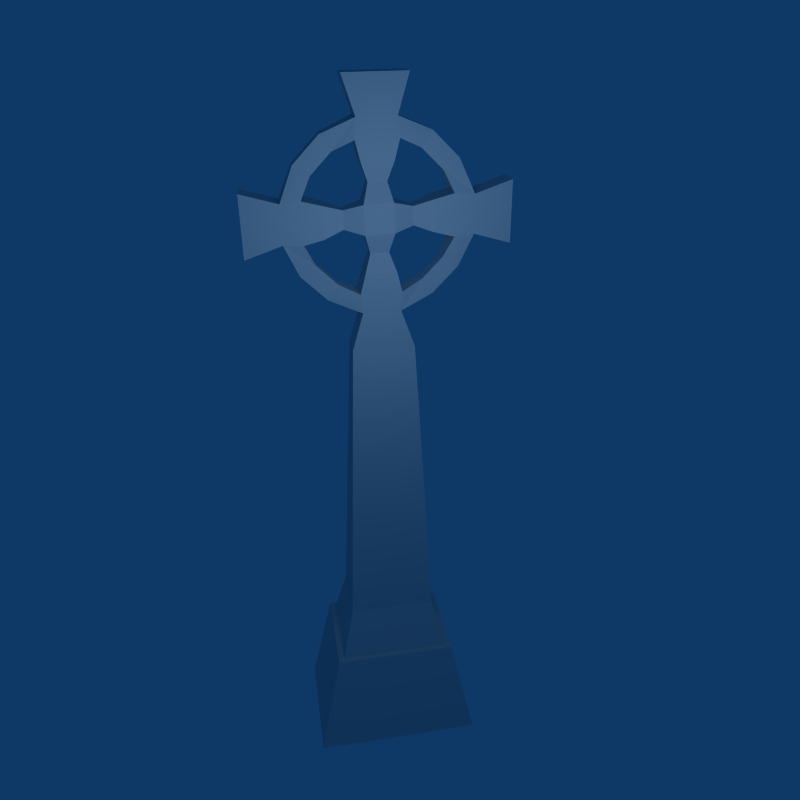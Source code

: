 # Source: Crux.blend  (saved by Blender 2.49.2; exported with 4.5.12 LTS)
import bpy
from mathutils import Matrix  # noqa: F401  (used for matrix-valued properties, if any)

bpy.ops.wm.read_factory_settings(use_empty=True)
scene = bpy.context.scene
scene.name = 'Scene'

# ---- collections
col_collection_1 = bpy.data.collections.new('Collection 1'); scene.collection.children.link(col_collection_1)

# ---- materials (node trees are filled in below, after node groups)
mat_material = bpy.data.materials.new('Material')
mat_material.alpha_threshold = 0.0
mat_material.preview_render_type = 'FLAT'
mat_material.roughness = 0.5
mat_material.specular_intensity = 0.09386
mat_material.line_color = (0.0, 0.0, 0.0, 1.0)

# ---- material node trees

# ---- world
world_world = bpy.data.worlds.new('World'); scene.world = world_world
world_world.color = (0.05656, 0.2208, 0.4)
world_world.use_sun_shadow = False
world_world.sun_shadow_jitter_overblur = 0.0
world_world.cycles.sampling_method = 'MANUAL'
world_world.cycles.sample_map_resolution = 256

# ---- cameras
cam_camera = bpy.data.cameras.new('Camera')
cam_camera.passepartout_alpha = 0.2
cam_camera.clip_end = 100.0
cam_camera.lens = 35.0
cam_camera.ortho_scale = 7.314
cam_camera.show_passepartout = False
cam_camera.show_safe_areas = True
cam_camera.dof.focus_distance = 0.0
cam_camera.dof.aperture_fstop = 128.0

# ---- lights
light_spot = bpy.data.lights.new('Spot', 'POINT')
light_spot.transmission_factor = 0.0
light_spot.cutoff_distance = 30.0
light_spot.energy = 100.0
light_spot.shadow_buffer_clip_start = 1.001
light_spot.shadow_soft_size = 1.0
light_spot.shadow_maximum_resolution = 0.006
light_spot.use_absolute_resolution = True
light_spot.cycles.use_multiple_importance_sampling = False

# ---- meshes
me_cube = bpy.data.meshes.new('Cube')
me_cube.from_pydata([(0.5512, -0.0784, 3.51), (0.8285, -0.0784, 3.236), (0.9798, -0.14, 2.886), (0.9817, -0.14, 2.477), (0.8344, -0.0784, 2.125), (0.56, -0.0784, 1.847), (0.2107, -0.14, 1.696), (-0.199, -0.14, 1.694), (-0.5512, -0.0784, 1.841), (-0.8285, -0.0784, 2.116), (-0.9798, -0.14, 2.465), (-0.9817, -0.14, 2.875), (-0.8344, -0.0784, 3.227), (-0.56, -0.0784, 3.504), (-0.2107, -0.14, 3.656), (0.199, -0.14, 3.658), (0.6628, -0.0784, 3.124), (0.4409, -0.0784, 3.343), (0.7695, -0.14, 2.901), (0.775, -0.14, 2.457), (0.6675, -0.0784, 2.235), (0.448, -0.0784, 2.013), (0.2251, -0.14, 1.906), (-0.2183, -0.14, 1.901), (-0.4409, -0.0784, 2.008), (-0.6628, -0.0784, 2.228), (-0.7695, -0.14, 2.451), (-0.775, -0.14, 2.894), (-0.6675, -0.0784, 3.117), (-0.448, -0.0784, 3.339), (-0.2251, -0.14, 3.445), (0.2183, -0.14, 3.451), (1.374, -0.14, 2.359), (1.372, -0.14, 3.014), (0.3548, -0.1506, 1.282), (-0.324, -0.1506, 1.281), (-1.372, -0.14, 2.337), (-1.374, -0.14, 2.993), (-0.3386, -0.14, 4.048), (0.3169, -0.14, 4.05), (0.3594, -0.07, 2.58), (0.3591, -0.07, 2.779), (0.103, -0.07, 2.317), (-0.09551, -0.07, 2.316), (-0.3591, -0.07, 2.573), (-0.3594, -0.07, 2.771), (0.09551, -0.07, 3.035), (-0.103, -0.07, 3.035), (0.1512, -0.14, 2.835), (0.1591, -0.14, 2.525), (-0.1512, -0.14, 2.517), (-0.1591, -0.14, 2.827), (0.5585, -0.14, 2.849), (0.5588, -0.14, 2.516), (0.1733, -0.14, 2.117), (-0.1601, -0.14, 2.117), (-0.5585, -0.14, 2.502), (-0.5588, -0.14, 2.836), (-0.1733, -0.14, 3.234), (0.1601, -0.14, 3.235), (0.1601, 0.14, 3.235), (-0.1733, 0.14, 3.234), (-0.5588, 0.14, 2.836), (-0.5585, 0.14, 2.502), (-0.1601, 0.14, 2.117), (0.1733, 0.14, 2.117), (0.5588, 0.14, 2.516), (0.5585, 0.14, 2.849), (-0.1591, 0.14, 2.827), (-0.1512, 0.14, 2.517), (0.1591, 0.14, 2.525), (0.1512, 0.14, 2.835), (-0.103, 0.07, 3.035), (0.09551, 0.07, 3.035), (-0.3594, 0.07, 2.771), (-0.3591, 0.07, 2.573), (-0.09551, 0.07, 2.316), (0.103, 0.07, 2.317), (0.3591, 0.07, 2.779), (0.3594, 0.07, 2.58), (0.3169, 0.14, 4.05), (-0.3386, 0.14, 4.048), (-1.374, 0.14, 2.993), (-1.372, 0.14, 2.337), (-0.324, 0.1506, 1.281), (0.3548, 0.1506, 1.282), (1.372, 0.14, 3.014), (1.374, 0.14, 2.359), (0.2183, 0.14, 3.451), (-0.2251, 0.14, 3.445), (-0.448, 0.0784, 3.339), (-0.6675, 0.0784, 3.117), (-0.775, 0.14, 2.894), (-0.7695, 0.14, 2.451), (-0.6628, 0.0784, 2.228), (-0.4409, 0.0784, 2.008), (-0.2183, 0.14, 1.901), (0.2251, 0.14, 1.906), (0.448, 0.0784, 2.013), (0.6675, 0.0784, 2.235), (0.775, 0.14, 2.457), (0.7695, 0.14, 2.901), (0.4409, 0.0784, 3.343), (0.6628, 0.0784, 3.124), (0.199, 0.14, 3.658), (-0.2107, 0.14, 3.656), (-0.56, 0.0784, 3.504), (-0.8344, 0.0784, 3.227), (-0.9817, 0.14, 2.875), (-0.9798, 0.14, 2.465), (-0.8285, 0.0784, 2.116), (-0.5512, 0.0784, 1.841), (-0.199, 0.14, 1.694), (0.2107, 0.14, 1.696), (0.56, 0.0784, 1.847), (0.8344, 0.0784, 2.125), (0.9817, 0.14, 2.477), (0.9798, 0.14, 2.886), (0.8285, 0.0784, 3.236), (0.5512, 0.0784, 3.51), (1.02, 0.7, -4.05), (1.02, -0.7, -4.05), (-0.98, -0.7, -4.05), (-0.98, 0.7, -4.05), (0.74, 0.56, -2.74), (0.74, -0.56, -2.74), (-0.7, -0.56, -2.74), (-0.7, 0.56, -2.74), (-0.628, 0.504, -2.74), (-0.628, -0.504, -2.74), (0.668, -0.504, -2.74), (0.668, 0.504, -2.74), (0.524, 0.3528, -2.14), (0.524, -0.3528, -2.14), (-0.484, -0.3528, -2.14), (-0.484, 0.3528, -2.14), (-0.484, 0.3528, -2.14), (-0.484, -0.3528, -2.14), (0.524, -0.3528, -2.14), (0.524, 0.3528, -2.14)], [], [(1, 0, 17, 16), (2, 1, 16, 18), (3, 2, 18, 19), (4, 3, 19, 20), (5, 4, 20, 21), (6, 5, 21, 22), (7, 6, 22, 23), (8, 7, 23, 24), (9, 8, 24, 25), (10, 9, 25, 26), (11, 10, 26, 27), (12, 11, 27, 28), (13, 12, 28, 29), (14, 13, 29, 30), (15, 14, 30, 31), (0, 15, 31, 17), (2, 3, 32, 33), (6, 7, 35, 34), (10, 11, 37, 36), (14, 15, 39, 38), (40, 41, 48, 49), (43, 42, 49, 50), (45, 44, 50, 51), (46, 47, 51, 48), (18, 52, 53, 19), (52, 41, 40, 53), (22, 54, 55, 23), (54, 42, 43, 55), (26, 56, 57, 27), (56, 44, 45, 57), (30, 58, 59, 31), (58, 47, 46, 59), (48, 51, 50, 49), (59, 46, 73, 60), (31, 59, 60, 88), (47, 58, 61, 72), (58, 30, 89, 61), (27, 57, 62, 92), (57, 45, 74, 62), (56, 26, 93, 63), (44, 56, 63, 75), (55, 43, 76, 64), (23, 55, 64, 96), (42, 54, 65, 77), (54, 22, 97, 65), (53, 40, 79, 66), (19, 53, 66, 100), (52, 18, 101, 67), (41, 52, 67, 78), (49, 42, 77, 70), (50, 44, 75, 69), (51, 47, 72, 68), (46, 48, 71, 73), (45, 51, 68, 74), (43, 50, 69, 76), (40, 49, 70, 79), (48, 41, 78, 71), (14, 38, 81, 105), (38, 39, 80, 81), (39, 15, 104, 80), (10, 36, 83, 109), (36, 37, 82, 83), (37, 11, 108, 82), (6, 34, 85, 113), (34, 35, 84, 85), (35, 7, 112, 84), (2, 33, 86, 117), (33, 32, 87, 86), (32, 3, 116, 87), (17, 31, 88, 102), (30, 29, 90, 89), (29, 28, 91, 90), (28, 27, 92, 91), (26, 25, 94, 93), (25, 24, 95, 94), (24, 23, 96, 95), (22, 21, 98, 97), (21, 20, 99, 98), (20, 19, 100, 99), (18, 16, 103, 101), (16, 17, 102, 103), (15, 0, 119, 104), (13, 14, 105, 106), (12, 13, 106, 107), (11, 12, 107, 108), (9, 10, 109, 110), (8, 9, 110, 111), (7, 8, 111, 112), (5, 6, 113, 114), (4, 5, 114, 115), (3, 4, 115, 116), (1, 2, 117, 118), (0, 1, 118, 119), (102, 119, 118, 103), (103, 118, 117, 101), (101, 117, 116, 100), (100, 116, 115, 99), (99, 115, 114, 98), (98, 114, 113, 97), (97, 113, 112, 96), (96, 112, 111, 95), (95, 111, 110, 94), (94, 110, 109, 93), (93, 109, 108, 92), (92, 108, 107, 91), (91, 107, 106, 90), (90, 106, 105, 89), (89, 105, 104, 88), (88, 104, 119, 102), (87, 116, 117, 86), (84, 112, 113, 85), (82, 108, 109, 83), (80, 104, 105, 81), (71, 78, 79, 70), (70, 77, 76, 69), (69, 75, 74, 68), (68, 72, 73, 71), (66, 67, 101, 100), (79, 78, 67, 66), (64, 65, 97, 96), (76, 77, 65, 64), (62, 63, 93, 92), (74, 75, 63, 62), (60, 61, 89, 88), (73, 72, 61, 60), (69, 68, 71, 70), (120, 121, 122, 123), (120, 124, 125, 121), (121, 125, 126, 122), (122, 126, 127, 123), (124, 120, 123, 127), (127, 126, 129, 128), (126, 125, 130, 129), (124, 127, 128, 131), (125, 124, 131, 130), (130, 131, 132, 133), (131, 128, 135, 132), (129, 130, 133, 134), (128, 129, 134, 135), (135, 134, 137, 136), (134, 133, 138, 137), (132, 135, 136, 139), (133, 132, 139, 138), (138, 139, 85, 34), (139, 136, 84, 85), (137, 138, 34, 35), (136, 137, 35, 84)])
_uv = me_cube.uv_layers.new(name='UVTex')
_uv.uv.foreach_set('vector', [0.6345, 0.657, 0.5991, 0.6905, 0.5849, 0.6702, 0.6132, 0.6434, 0.6538, 0.6139, 0.6345, 0.657, 0.6132, 0.6434, 0.6268, 0.6157, 0.6538, 0.564, 0.6538, 0.6139, 0.6268, 0.6157, 0.6273, 0.5617, 0.6348, 0.5216, 0.6538, 0.564, 0.6273, 0.5617, 0.6135, 0.5351, 0.5995, 0.488, 0.6348, 0.5216, 0.6135, 0.5351, 0.5852, 0.5082, 0.5547, 0.4691, 0.5995, 0.488, 0.5852, 0.5082, 0.5566, 0.4948, 0.5022, 0.4691, 0.5547, 0.4691, 0.5566, 0.4948, 0.4998, 0.4943, 0.4571, 0.4877, 0.5022, 0.4691, 0.4998, 0.4943, 0.4713, 0.5079, 0.4216, 0.5212, 0.4571, 0.4877, 0.4713, 0.5079, 0.4429, 0.5348, 0.4024, 0.5633, 0.4216, 0.5212, 0.4429, 0.5348, 0.4293, 0.5614, 0.4023, 0.6132, 0.4024, 0.5633, 0.4293, 0.5614, 0.4288, 0.6154, 0.4213, 0.6565, 0.4023, 0.6132, 0.4288, 0.6154, 0.4427, 0.643, 0.4566, 0.6902, 0.4213, 0.6565, 0.4427, 0.643, 0.4709, 0.67, 0.5014, 0.708, 0.4566, 0.6902, 0.4709, 0.67, 0.4995, 0.6824, 0.554, 0.7081, 0.5014, 0.708, 0.4995, 0.6824, 0.5564, 0.6829, 0.5991, 0.6905, 0.554, 0.7081, 0.5564, 0.6829, 0.5849, 0.6702, 0.6538, 0.6139, 0.6538, 0.564, 0.7041, 0.5495, 0.7041, 0.6293, 0.5547, 0.4691, 0.5022, 0.4691, 0.486, 0.4187, 0.573, 0.4186, 0.4024, 0.5633, 0.4023, 0.6132, 0.352, 0.6277, 0.3521, 0.5478, 0.5014, 0.708, 0.554, 0.7081, 0.5692, 0.7558, 0.4852, 0.7558, 0.5741, 0.5774, 0.5741, 0.6016, 0.5475, 0.6079, 0.5484, 0.5701, 0.5157, 0.5454, 0.5411, 0.5454, 0.5484, 0.5701, 0.5086, 0.5692, 0.482, 0.6009, 0.482, 0.5767, 0.5086, 0.5692, 0.5077, 0.607, 0.5405, 0.6329, 0.515, 0.6329, 0.5077, 0.607, 0.5475, 0.6079, 0.6268, 0.6157, 0.5997, 0.6095, 0.5996, 0.5689, 0.6273, 0.5617, 0.5997, 0.6095, 0.5741, 0.6016, 0.5741, 0.5774, 0.5996, 0.5689, 0.5566, 0.4948, 0.5501, 0.5205, 0.5073, 0.5206, 0.4998, 0.4943, 0.5501, 0.5205, 0.5411, 0.5454, 0.5157, 0.5454, 0.5073, 0.5206, 0.4293, 0.5614, 0.4564, 0.5677, 0.4565, 0.6083, 0.4288, 0.6154, 0.4564, 0.5677, 0.482, 0.5767, 0.482, 0.6009, 0.4565, 0.6083, 0.4995, 0.6824, 0.5061, 0.6567, 0.5488, 0.6566, 0.5564, 0.6829, 0.5061, 0.6567, 0.515, 0.6329, 0.5405, 0.6329, 0.5488, 0.6566, 0.5475, 0.6079, 0.5077, 0.607, 0.5086, 0.5692, 0.5484, 0.5701, 0.9999, 0.3194, 0.9909, 0.3426, 0.9729, 0.3426, 0.964, 0.3193, 1.0, 0.294, 0.9999, 0.3194, 0.964, 0.3193, 0.9641, 0.2939, 0.9898, 0.1125, 0.9989, 0.1357, 0.963, 0.1358, 0.9719, 0.1125, 0.9989, 0.1357, 0.999, 0.1605, 0.9631, 0.1606, 0.963, 0.1358, 0.9987, 0.1694, 0.9988, 0.1958, 0.9629, 0.1959, 0.9628, 0.1695, 0.9988, 0.1958, 0.9899, 0.2201, 0.9719, 0.2202, 0.9629, 0.1959, 0.9951, 0.05722, 0.995, 0.08298, 0.9591, 0.08288, 0.9592, 0.05711, 0.9862, 0.03284, 0.9951, 0.05722, 0.9592, 0.05711, 0.9682, 0.03279, 0.9933, 0.3992, 0.9844, 0.4243, 0.9664, 0.4243, 0.9574, 0.3993, 0.9932, 0.3721, 0.9933, 0.3992, 0.9574, 0.3993, 0.9573, 0.3722, 0.5057, 0.8897, 0.4966, 0.8646, 0.5325, 0.8645, 0.5236, 0.8897, 0.4966, 0.8646, 0.4966, 0.8382, 0.5325, 0.8381, 0.5325, 0.8645, 0.7401, 0.8992, 0.7311, 0.9235, 0.7131, 0.9234, 0.7042, 0.8991, 0.7402, 0.8728, 0.7401, 0.8992, 0.7042, 0.8991, 0.7043, 0.8727, 0.7825, 0.9224, 0.7826, 0.9482, 0.7467, 0.9483, 0.7466, 0.9225, 0.7735, 0.8981, 0.7825, 0.9224, 0.7466, 0.9225, 0.7555, 0.8981, 0.4968, 0.9142, 0.5057, 0.8897, 0.5236, 0.8897, 0.5327, 0.9141, 0.9952, 0.007483, 0.9862, 0.03284, 0.9682, 0.03279, 0.9593, 0.007382, 0.9987, 0.08646, 0.9898, 0.1125, 0.9719, 0.1125, 0.9628, 0.08656, 0.9909, 0.3426, 0.9997, 0.3677, 0.9639, 0.3676, 0.9729, 0.3426, 0.9899, 0.2201, 0.9989, 0.2446, 0.963, 0.2447, 0.9719, 0.2202, 0.9844, 0.4243, 0.9934, 0.4478, 0.9575, 0.4479, 0.9664, 0.4243, 0.7311, 0.9235, 0.74, 0.948, 0.7041, 0.9479, 0.7131, 0.9234, 0.7824, 0.8727, 0.7735, 0.8981, 0.7555, 0.8981, 0.7465, 0.8728, 0.9999, 0.8558, 1.0, 0.9016, 0.9641, 0.9017, 0.964, 0.8559, 0.9209, 0.3677, 0.9211, 0.4478, 0.8852, 0.4479, 0.885, 0.3678, 1.0, 0.8099, 0.9999, 0.8558, 0.964, 0.8557, 0.9641, 0.8098, 0.9999, 0.5909, 0.9998, 0.6388, 0.9639, 0.6387, 0.964, 0.5908, 0.957, 0.3683, 0.9573, 0.4478, 0.9214, 0.4479, 0.9211, 0.3684, 0.9999, 0.7619, 1.0, 0.8097, 0.9641, 0.8098, 0.964, 0.762, 0.7688, 0.2448, 0.77, 0.2971, 0.7314, 0.297, 0.7329, 0.2447, 0.9232, 0.0001086, 0.9229, 0.08298, 0.8843, 0.08288, 0.8846, 0.0, 0.8218, 0.2965, 0.8233, 0.2447, 0.8592, 0.2448, 0.8604, 0.2967, 0.9997, 0.2447, 0.9999, 0.2926, 0.964, 0.2927, 0.9639, 0.2448, 0.9211, 0.5908, 0.9209, 0.5113, 0.9568, 0.5112, 0.957, 0.5907, 1.0, 0.714, 0.9999, 0.7619, 0.964, 0.7618, 0.9641, 0.7139, 0.9849, 0.4818, 0.9927, 0.509, 0.9568, 0.5089, 0.9648, 0.4817, 0.9998, 0.6599, 0.9918, 0.6871, 0.9717, 0.687, 0.9639, 0.6598, 0.9918, 0.6871, 0.9917, 0.7139, 0.9716, 0.7138, 0.9717, 0.687, 0.704, 0.9535, 0.6773, 0.9609, 0.6774, 0.9267, 0.7041, 0.9343, 0.9568, 0.4507, 0.9488, 0.4792, 0.9287, 0.4791, 0.9209, 0.4506, 0.9488, 0.4792, 0.9487, 0.509, 0.9286, 0.5089, 0.9287, 0.4791, 0.03589, 0.9343, 0.06437, 0.9267, 0.06447, 0.9609, 0.03595, 0.9535, 0.1069, 0.9267, 0.1355, 0.9342, 0.1356, 0.9533, 0.107, 0.9609, 0.9128, 0.4504, 0.9129, 0.4804, 0.8928, 0.4805, 0.8927, 0.4505, 0.9129, 0.4804, 0.9209, 0.5089, 0.885, 0.509, 0.8928, 0.4805, 0.08006, 0.9267, 0.1069, 0.9343, 0.1068, 0.9535, 0.07995, 0.9609, 0.9849, 0.4547, 0.9849, 0.4818, 0.9648, 0.4817, 0.9648, 0.4547, 0.9999, 0.9017, 0.9921, 0.9447, 0.972, 0.9448, 0.964, 0.9018, 0.5247, 0.9142, 0.5327, 0.9568, 0.4968, 0.9569, 0.5046, 0.9142, 0.5249, 0.8006, 0.5251, 0.8381, 0.505, 0.8381, 0.5048, 0.8007, 0.5327, 0.7558, 0.5249, 0.8006, 0.5048, 0.8007, 0.4968, 0.7559, 0.02787, 0.9267, 0.03589, 0.967, 0.0, 0.9671, 0.007767, 0.9268, 0.9511, 0.04915, 0.951, 0.08298, 0.9309, 0.08293, 0.931, 0.04909, 0.9591, 0.006192, 0.9511, 0.04915, 0.931, 0.04909, 0.9232, 0.006091, 0.9852, 0.5481, 0.9929, 0.5908, 0.957, 0.5907, 0.9651, 0.5481, 0.9853, 0.5146, 0.9852, 0.5481, 0.9651, 0.5481, 0.9652, 0.5145, 0.1356, 0.9674, 0.1433, 0.9268, 0.1634, 0.9267, 0.1714, 0.9673, 0.893, 0.5536, 0.885, 0.5091, 0.9209, 0.509, 0.9131, 0.5535, 0.8932, 0.5908, 0.893, 0.5536, 0.9131, 0.5535, 0.9133, 0.5908, 0.2328, 0.0856, 0.247, 0.06532, 0.2825, 0.09885, 0.2612, 0.1124, 0.2612, 0.1124, 0.2825, 0.09885, 0.3017, 0.142, 0.2748, 0.1401, 0.2748, 0.1401, 0.3017, 0.142, 0.3018, 0.1919, 0.2753, 0.1941, 0.2753, 0.1941, 0.3018, 0.1919, 0.2828, 0.2342, 0.2614, 0.2207, 0.2614, 0.2207, 0.2828, 0.2342, 0.2475, 0.2679, 0.2332, 0.2476, 0.2332, 0.2476, 0.2475, 0.2679, 0.2026, 0.2867, 0.2046, 0.2611, 0.2046, 0.2611, 0.2026, 0.2867, 0.1501, 0.2868, 0.1477, 0.2616, 0.1477, 0.2616, 0.1501, 0.2868, 0.105, 0.2682, 0.1192, 0.2479, 0.1192, 0.2479, 0.105, 0.2682, 0.0696, 0.2346, 0.09088, 0.2211, 0.09088, 0.2211, 0.0696, 0.2346, 0.05034, 0.1926, 0.07729, 0.1944, 0.07729, 0.1944, 0.05034, 0.1926, 0.05025, 0.1426, 0.07677, 0.1404, 0.07677, 0.1404, 0.05025, 0.1426, 0.06928, 0.0993, 0.09063, 0.1128, 0.09063, 0.1128, 0.06928, 0.0993, 0.1046, 0.06562, 0.1189, 0.08584, 0.1189, 0.08584, 0.1046, 0.06562, 0.1494, 0.04783, 0.1475, 0.07344, 0.1475, 0.07344, 0.1494, 0.04783, 0.2019, 0.04775, 0.2043, 0.07294, 0.2043, 0.07294, 0.2019, 0.04775, 0.247, 0.06532, 0.2328, 0.0856, 0.352, 0.2064, 0.3018, 0.1919, 0.3017, 0.142, 0.352, 0.1265, 0.1339, 0.3371, 0.1501, 0.2868, 0.2026, 0.2867, 0.221, 0.3373, 0.0, 0.1281, 0.05025, 0.1426, 0.05034, 0.1926, 5.058e-06, 0.208, 0.2172, 0.0, 0.2019, 0.04775, 0.1494, 0.04783, 0.1332, 3.668e-06, 0.1955, 0.1479, 0.2221, 0.1543, 0.2221, 0.1784, 0.1964, 0.1857, 0.1964, 0.1857, 0.1891, 0.2104, 0.1636, 0.2104, 0.1566, 0.1866, 0.1566, 0.1866, 0.13, 0.1791, 0.13, 0.1549, 0.1557, 0.1488, 0.1557, 0.1488, 0.163, 0.1229, 0.1884, 0.1229, 0.1955, 0.1479, 0.2476, 0.187, 0.2477, 0.1464, 0.2748, 0.1401, 0.2753, 0.1941, 0.2221, 0.1784, 0.2221, 0.1543, 0.2477, 0.1464, 0.2476, 0.187, 0.1553, 0.2353, 0.198, 0.2353, 0.2046, 0.2611, 0.1477, 0.2616, 0.1636, 0.2104, 0.1891, 0.2104, 0.198, 0.2353, 0.1553, 0.2353, 0.1045, 0.1476, 0.1044, 0.1882, 0.07729, 0.1944, 0.07677, 0.1404, 0.13, 0.1549, 0.13, 0.1791, 0.1044, 0.1882, 0.1045, 0.1476, 0.1968, 0.09925, 0.154, 0.09916, 0.1475, 0.07344, 0.2043, 0.07294, 0.1884, 0.1229, 0.163, 0.1229, 0.154, 0.09916, 0.1968, 0.09925, 0.1566, 0.1866, 0.1557, 0.1488, 0.1955, 0.1479, 0.1964, 0.1857, 0.7049, 0.0, 0.8843, 0.0005044, 0.8836, 0.2447, 0.7041, 0.2442, 0.0, 0.7558, 0.171, 0.7724, 0.1714, 0.9092, 0.0005506, 0.9267, 0.7945, 0.7139, 0.9634, 0.7476, 0.964, 0.9234, 0.7953, 0.9581, 0.5332, 0.7558, 0.7041, 0.7734, 0.7037, 0.9102, 0.5327, 0.9267, 0.3515, 0.9663, 0.1826, 1.0, 0.1834, 0.7558, 0.352, 0.7905, 0.352, 0.7562, 0.4956, 0.7558, 0.4885, 0.7646, 0.3593, 0.765, 0.4956, 0.7558, 0.4961, 0.9316, 0.4889, 0.9229, 0.4885, 0.7646, 0.3526, 0.932, 0.352, 0.7562, 0.3593, 0.765, 0.3597, 0.9232, 0.4961, 0.9316, 0.3526, 0.932, 0.3597, 0.9232, 0.4889, 0.9229, 0.8854, 0.7139, 0.885, 0.5908, 0.9636, 0.609, 0.9639, 0.6952, 0.7041, 0.8727, 0.7046, 0.7145, 0.7826, 0.7323, 0.7822, 0.8553, 0.8848, 0.2447, 0.8843, 0.08646, 0.9624, 0.1038, 0.9628, 0.2269, 0.8854, 0.3677, 0.885, 0.2447, 0.9636, 0.2629, 0.9639, 0.3491, 0.0, 0.0, 0.0, 0.0, 0.0, 0.0, 0.0, 0.0, 0.0, 0.0, 0.0, 0.0, 0.0, 0.0, 0.0, 0.0, 0.0, 0.0, 0.0, 0.0, 0.0, 0.0, 0.0, 0.0, 0.0, 0.0, 0.0, 0.0, 0.0, 0.0, 0.0, 0.0, 0.7945, 0.7145, 0.7041, 0.7142, 0.7314, 0.297, 0.77, 0.2971, 0.2413, 0.7558, 0.1121, 0.7554, 0.1339, 0.3371, 0.221, 0.3373, 0.4641, 0.0003774, 0.5933, 0.0, 0.573, 0.4186, 0.486, 0.4187, 0.885, 0.7139, 0.7945, 0.7136, 0.8218, 0.2965, 0.8604, 0.2967])
me_cube.materials.append(mat_material)
me_cube.use_remesh_preserve_volume = False
me_cube.use_remesh_preserve_attributes = False
me_cube.use_mirror_vertex_groups = False
me_cube.update()

# ---- objects
ob_cube = bpy.data.objects.new('Cube', me_cube)
ob_lamp = bpy.data.objects.new('Lamp', light_spot)
ob_camera = bpy.data.objects.new('Camera', cam_camera)

# ---- transforms, parenting, visibility, modifiers, constraints
ob_cube.location = (-0.6176, 0.7586, -0.9534)
ob_cube.rotation_euler = (0.0, -0.0, 0.9942)
ob_cube.lock_rotations_4d = False
ob_cube.empty_display_type = 'ARROWS'
ob_cube.color = (0.0, 0.0, 0.0, 1.0)
ob_cube.lineart.crease_threshold = 0.0
ob_lamp.location = (1.857, -0.8289, 1.909)
ob_lamp.rotation_euler = (0.6503, 0.05522, 1.866)
ob_lamp.lock_rotations_4d = False
ob_lamp.empty_display_type = 'ARROWS'
ob_lamp.color = (0.0, 0.0, 0.0, 0.0)
ob_lamp.lineart.crease_threshold = 0.0
ob_camera.location = (5.317, -4.494, 3.574)
ob_camera.rotation_euler = (1.109, 0.01082, 0.8149)
ob_camera.lock_rotations_4d = False
ob_camera.empty_display_type = 'ARROWS'
ob_camera.color = (0.0, 0.0, 0.0, 0.0)
ob_camera.display_type = 'WIRE'
ob_camera.lineart.crease_threshold = 0.0

# ---- collection membership
col_collection_1.objects.link(ob_cube)
col_collection_1.objects.link(ob_lamp)
col_collection_1.objects.link(ob_camera)

# ---- scene / render settings (as saved in the file)
scene.camera = ob_camera
scene.frame_start = 1; scene.frame_end = 250; scene.frame_set(1)
scene.render.engine = 'BLENDER_EEVEE_NEXT'
scene.render.image_settings.file_format = 'JPEG'
scene.render.image_settings.color_mode = 'RGB'
scene.render.image_settings.compression = 90
scene.render.resolution_x = 500
scene.render.resolution_y = 500
scene.render.pixel_aspect_x = 100.0
scene.render.pixel_aspect_y = 100.0
scene.render.fps = 25
scene.render.dither_intensity = 0.0
scene.render.use_compositing = False
scene.render.use_sequencer = False
scene.render.bake_margin = 2
scene.render.bake_bias = 0.0
scene.render.use_stamp_time = False
scene.render.use_stamp_date = False
scene.render.use_stamp_frame = False
scene.render.use_stamp_camera = False
scene.render.use_stamp_scene = False
scene.render.use_stamp_filename = False
scene.render.use_stamp_render_time = False
scene.render.stamp_font_size = 0
scene.cycles.use_denoising = False
scene.cycles.samples = 10
scene.cycles.sampling_pattern = 'TABULATED_SOBOL'
scene.cycles.light_sampling_threshold = 0.0
scene.cycles.use_adaptive_sampling = False
scene.cycles.use_light_tree = False
scene.cycles.blur_glossy = 0.0
scene.cycles.volume_bounces = 1
scene.cycles.pixel_filter_type = 'GAUSSIAN'
scene.cycles.sample_clamp_indirect = 0.0
scene.view_settings.view_transform = 'Raw'
bpy.context.view_layer.update()
